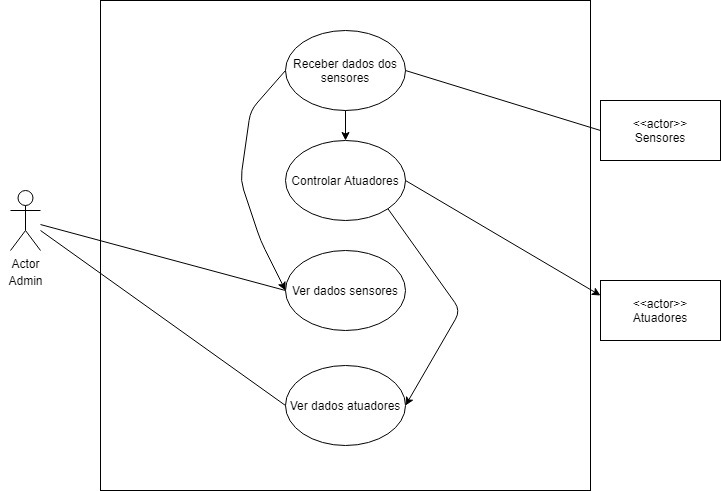

The diagram above was exported from draw.io. Its source (the exported page's mxGraphModel, read from the mxfile embedded in the PNG):
<mxGraphModel dx="1278" dy="588" grid="1" gridSize="10" guides="1" tooltips="1" connect="1" arrows="1" fold="1" page="1" pageScale="1" pageWidth="827" pageHeight="1169" math="0" shadow="0">
  <root>
    <mxCell id="0" />
    <mxCell id="1" parent="0" />
    <mxCell id="ZiRSClwijruTUsejCDOm-1" value="" style="whiteSpace=wrap;html=1;aspect=fixed;" vertex="1" parent="1">
      <mxGeometry x="190" y="180" width="490" height="490" as="geometry" />
    </mxCell>
    <mxCell id="ZiRSClwijruTUsejCDOm-2" value="Actor" style="shape=umlActor;verticalLabelPosition=bottom;verticalAlign=top;html=1;outlineConnect=0;" vertex="1" parent="1">
      <mxGeometry x="100" y="370" width="30" height="60" as="geometry" />
    </mxCell>
    <mxCell id="ZiRSClwijruTUsejCDOm-3" value="&amp;lt;&amp;lt;actor&amp;gt;&amp;gt;&lt;br&gt;Sensores" style="rounded=0;whiteSpace=wrap;html=1;" vertex="1" parent="1">
      <mxGeometry x="690" y="280" width="120" height="60" as="geometry" />
    </mxCell>
    <mxCell id="ZiRSClwijruTUsejCDOm-4" value="&amp;lt;&amp;lt;actor&amp;gt;&amp;gt;&lt;br&gt;Atuadores" style="rounded=0;whiteSpace=wrap;html=1;" vertex="1" parent="1">
      <mxGeometry x="690" y="460" width="120" height="60" as="geometry" />
    </mxCell>
    <mxCell id="ZiRSClwijruTUsejCDOm-5" value="Receber dados dos sensores" style="ellipse;whiteSpace=wrap;html=1;" vertex="1" parent="1">
      <mxGeometry x="375" y="210" width="120" height="80" as="geometry" />
    </mxCell>
    <mxCell id="ZiRSClwijruTUsejCDOm-6" value="Controlar Atuadores" style="ellipse;whiteSpace=wrap;html=1;" vertex="1" parent="1">
      <mxGeometry x="375" y="320" width="120" height="80" as="geometry" />
    </mxCell>
    <mxCell id="ZiRSClwijruTUsejCDOm-7" value="Ver dados sensores" style="ellipse;whiteSpace=wrap;html=1;" vertex="1" parent="1">
      <mxGeometry x="375" y="430" width="120" height="80" as="geometry" />
    </mxCell>
    <mxCell id="ZiRSClwijruTUsejCDOm-8" value="Ver dados atuadores" style="ellipse;whiteSpace=wrap;html=1;" vertex="1" parent="1">
      <mxGeometry x="375" y="545" width="120" height="80" as="geometry" />
    </mxCell>
    <mxCell id="ZiRSClwijruTUsejCDOm-9" value="Admin&lt;br&gt;" style="text;html=1;align=center;verticalAlign=middle;resizable=0;points=[];autosize=1;" vertex="1" parent="1">
      <mxGeometry x="90" y="450" width="50" height="20" as="geometry" />
    </mxCell>
    <mxCell id="ZiRSClwijruTUsejCDOm-10" value="" style="endArrow=none;html=1;entryX=0;entryY=0.5;entryDx=0;entryDy=0;" edge="1" parent="1" source="ZiRSClwijruTUsejCDOm-2" target="ZiRSClwijruTUsejCDOm-7">
      <mxGeometry width="50" height="50" relative="1" as="geometry">
        <mxPoint x="390" y="500" as="sourcePoint" />
        <mxPoint x="440" y="450" as="targetPoint" />
      </mxGeometry>
    </mxCell>
    <mxCell id="ZiRSClwijruTUsejCDOm-11" value="" style="endArrow=none;html=1;exitX=0;exitY=0.5;exitDx=0;exitDy=0;" edge="1" parent="1" source="ZiRSClwijruTUsejCDOm-8">
      <mxGeometry width="50" height="50" relative="1" as="geometry">
        <mxPoint x="390" y="500" as="sourcePoint" />
        <mxPoint x="130" y="410" as="targetPoint" />
      </mxGeometry>
    </mxCell>
    <mxCell id="ZiRSClwijruTUsejCDOm-12" value="" style="endArrow=none;html=1;exitX=0;exitY=0.5;exitDx=0;exitDy=0;entryX=1;entryY=0.5;entryDx=0;entryDy=0;" edge="1" parent="1" source="ZiRSClwijruTUsejCDOm-3" target="ZiRSClwijruTUsejCDOm-5">
      <mxGeometry width="50" height="50" relative="1" as="geometry">
        <mxPoint x="390" y="500" as="sourcePoint" />
        <mxPoint x="440" y="450" as="targetPoint" />
      </mxGeometry>
    </mxCell>
    <mxCell id="ZiRSClwijruTUsejCDOm-14" value="" style="endArrow=classic;html=1;exitX=0.5;exitY=1;exitDx=0;exitDy=0;" edge="1" parent="1" source="ZiRSClwijruTUsejCDOm-5">
      <mxGeometry width="50" height="50" relative="1" as="geometry">
        <mxPoint x="390" y="500" as="sourcePoint" />
        <mxPoint x="435" y="320" as="targetPoint" />
      </mxGeometry>
    </mxCell>
    <mxCell id="ZiRSClwijruTUsejCDOm-15" value="" style="endArrow=classic;html=1;exitX=1;exitY=0.5;exitDx=0;exitDy=0;entryX=0;entryY=0.25;entryDx=0;entryDy=0;" edge="1" parent="1" source="ZiRSClwijruTUsejCDOm-6" target="ZiRSClwijruTUsejCDOm-4">
      <mxGeometry width="50" height="50" relative="1" as="geometry">
        <mxPoint x="390" y="500" as="sourcePoint" />
        <mxPoint x="440" y="450" as="targetPoint" />
      </mxGeometry>
    </mxCell>
    <mxCell id="ZiRSClwijruTUsejCDOm-16" value="" style="endArrow=classic;html=1;exitX=0;exitY=0.5;exitDx=0;exitDy=0;entryX=0;entryY=0.5;entryDx=0;entryDy=0;" edge="1" parent="1" source="ZiRSClwijruTUsejCDOm-5" target="ZiRSClwijruTUsejCDOm-7">
      <mxGeometry width="50" height="50" relative="1" as="geometry">
        <mxPoint x="390" y="500" as="sourcePoint" />
        <mxPoint x="440" y="450" as="targetPoint" />
        <Array as="points">
          <mxPoint x="340" y="290" />
          <mxPoint x="330" y="360" />
          <mxPoint x="350" y="420" />
        </Array>
      </mxGeometry>
    </mxCell>
    <mxCell id="ZiRSClwijruTUsejCDOm-17" value="" style="endArrow=classic;html=1;exitX=1;exitY=1;exitDx=0;exitDy=0;entryX=1;entryY=0.5;entryDx=0;entryDy=0;" edge="1" parent="1" source="ZiRSClwijruTUsejCDOm-6" target="ZiRSClwijruTUsejCDOm-8">
      <mxGeometry width="50" height="50" relative="1" as="geometry">
        <mxPoint x="390" y="500" as="sourcePoint" />
        <mxPoint x="440" y="450" as="targetPoint" />
        <Array as="points">
          <mxPoint x="550" y="490" />
        </Array>
      </mxGeometry>
    </mxCell>
  </root>
</mxGraphModel>